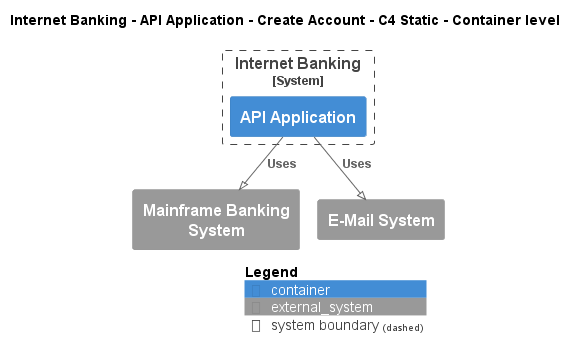

The diagram above was rendered by PlantUML. Its source (embedded in the PNG):
@startuml
!pragma layout smetana
!include ..\..\..\..\..\..\..\.c4s\C4_Container.puml

AddElementTag("c4interflow:lifecycle:new", $bgColor=green, $fontColor=#ffffff, $borderColor=green, $shadowing="False")
AddElementTag("c4interflow:lifecycle:changed", $bgColor=orange, $fontColor=#ffffff, $borderColor=orange, $shadowing="False")
AddElementTag("c4interflow:lifecycle:removed", $bgColor=red, $fontColor=#ffffff, $borderColor=red, $shadowing="False")

AddRelTag("c4interflow:lifecycle:new", $textColor=green, $lineColor=green)
AddRelTag("c4interflow:lifecycle:changed", $textColor=orange, $lineColor=orange)
AddRelTag("c4interflow:lifecycle:removed", $textColor=red, $lineColor=red)

SHOW_PERSON_PORTRAIT()
LAYOUT_TOP_DOWN()

skinparam linetype polyline

title Internet Banking - API Application - Create Account - C4 Static - Container level


System_Boundary(BigBankPlc.SoftwareSystems.InternetBanking, "Internet Banking") {
    Container(BigBankPlc.SoftwareSystems.InternetBanking.Containers.APIApplication, "API Application", "", "")
}
System_Ext(BigBankPlc.SoftwareSystems.MainframeBankingSystem, "Mainframe Banking System", "")
System_Ext(BigBankPlc.SoftwareSystems.EMailSystem, "E-Mail System", "")

Rel(BigBankPlc.SoftwareSystems.InternetBanking.Containers.APIApplication, BigBankPlc.SoftwareSystems.MainframeBankingSystem, "Uses")
Rel(BigBankPlc.SoftwareSystems.InternetBanking.Containers.APIApplication, BigBankPlc.SoftwareSystems.EMailSystem, "Uses")


SHOW_LEGEND()
@enduml